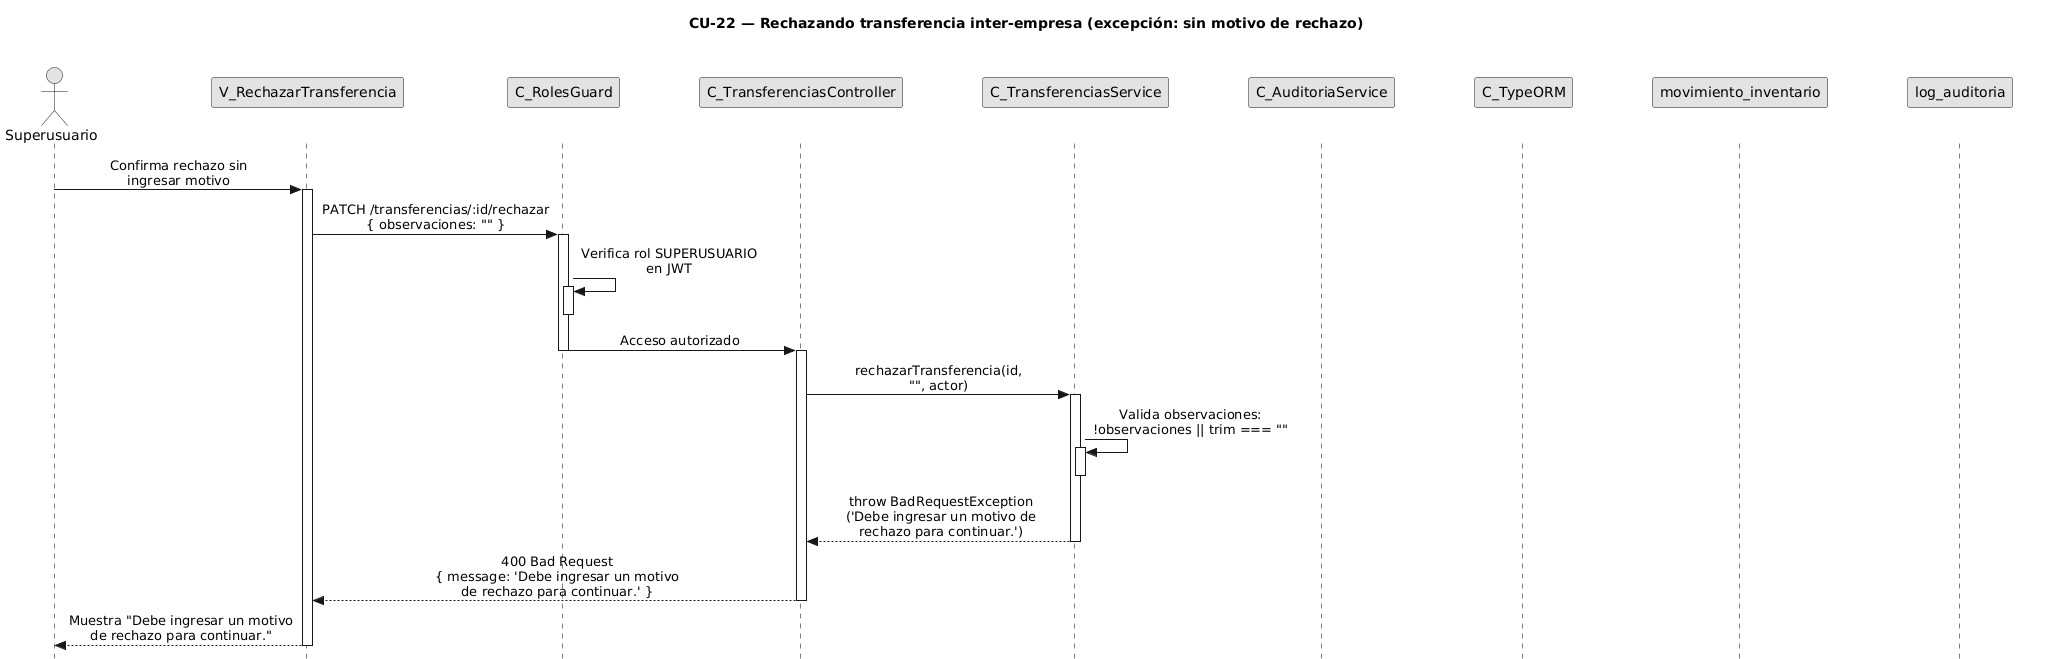

The diagram above was rendered by PlantUML. Its source (embedded in the PNG):
@startuml CU22-exc-sin-motivo
title CU-22 — Rechazando transferencia inter-empresa (excepción: sin motivo de rechazo)

skinparam style strictuml
skinparam monochrome true
skinparam shadowing false
skinparam sequenceMessageAlign center
<style>
sequenceDiagram {
  participant {
    Margin 35
  }
  actor {
    Margin 15
  }
}
</style>
skinparam sequence {
  MessageAlign center
  LifeLineBorderColor black
}
hide footbox

actor "Superusuario" as user
participant "V_RechazarTransferencia" as view
participant "C_RolesGuard" as guard
participant "C_TransferenciasController" as ctrl
participant "C_TransferenciasService" as svc
participant "C_AuditoriaService" as aud
participant "C_TypeORM" as orm
participant "movimiento_inventario" as ment
participant "log_auditoria" as aent

user -> view : Confirma rechazo sin\ningresar motivo
activate view

view -> guard : PATCH /transferencias/:id/rechazar\n{ observaciones: "" }
activate guard

guard -> guard : Verifica rol SUPERUSUARIO\nen JWT
activate guard
deactivate guard

guard -> ctrl : Acceso autorizado
deactivate guard

activate ctrl

ctrl -> svc : rechazarTransferencia(id,\n"", actor)
activate svc

svc -> svc : Valida observaciones:\n!observaciones || trim === ""
activate svc
deactivate svc

svc --> ctrl : throw BadRequestException\n('Debe ingresar un motivo de\nrechazo para continuar.')
deactivate svc

ctrl --> view : 400 Bad Request\n{ message: 'Debe ingresar un motivo\nde rechazo para continuar.' }
deactivate ctrl

view --> user : Muestra "Debe ingresar un motivo\nde rechazo para continuar."
deactivate view

@enduml